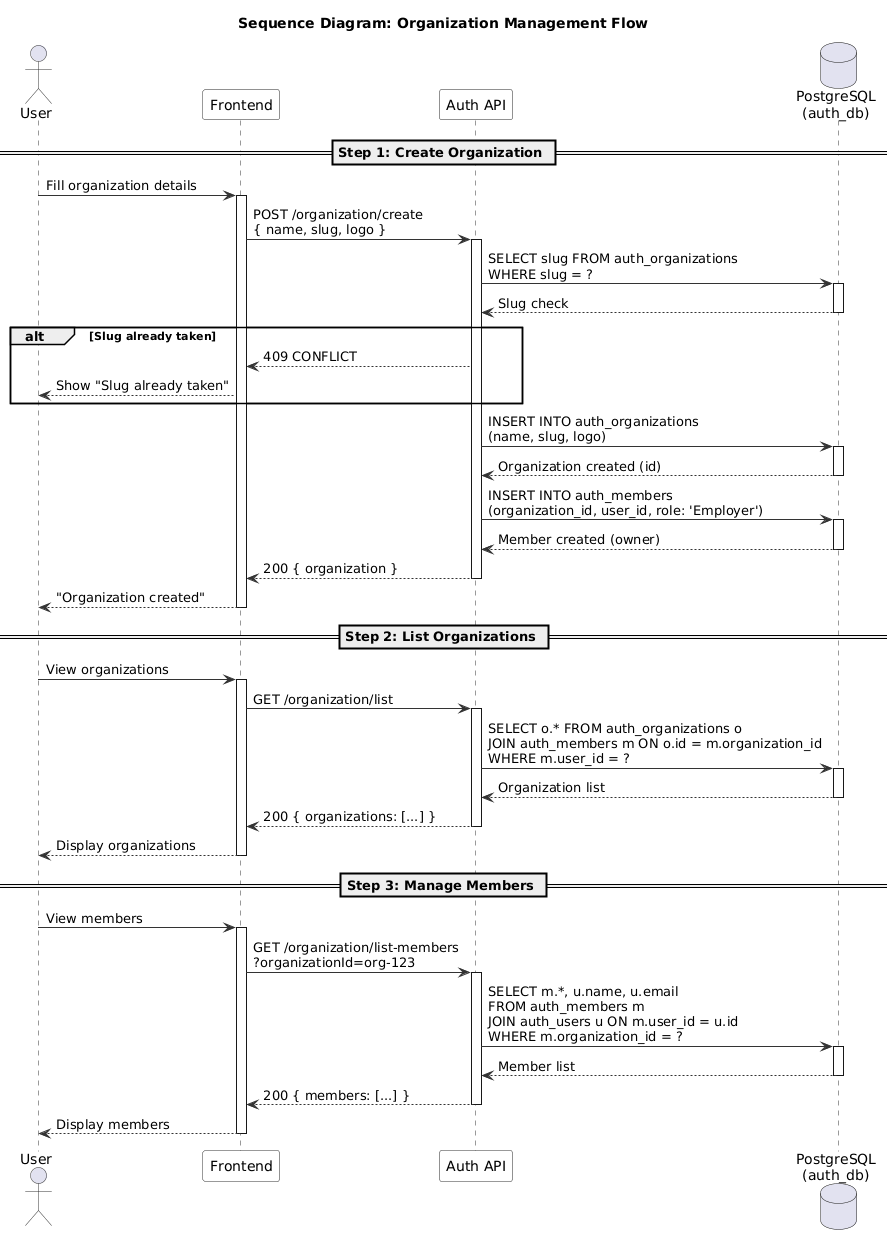

The diagram above was rendered by PlantUML. Its source (embedded in the PNG):
@startuml
' ============================================================
' Sequence Diagram - Organization Management Flow
' ============================================================

skinparam sequence {
  ArrowColor #333333
  ActorBorderColor #333333
  LifeLineBorderColor #333333
  ParticipantBackgroundColor #F8F8F8
  ParticipantBorderColor #333333
}

title Sequence Diagram: Organization Management Flow

actor User
participant "Frontend" as FE
participant "Auth API" as API
database "PostgreSQL\n(auth_db)" as DB

== Step 1: Create Organization ==

User -> FE : Fill organization details
activate FE

FE -> API : POST /organization/create\n{ name, slug, logo }
activate API

API -> DB : SELECT slug FROM auth_organizations\nWHERE slug = ?
activate DB
DB --> API : Slug check
deactivate DB

alt Slug already taken
  API --> FE : 409 CONFLICT
  FE --> User : Show "Slug already taken"
end

API -> DB : INSERT INTO auth_organizations\n(name, slug, logo)
activate DB
DB --> API : Organization created (id)
deactivate DB

API -> DB : INSERT INTO auth_members\n(organization_id, user_id, role: 'Employer')
activate DB
DB --> API : Member created (owner)
deactivate DB

API --> FE : 200 { organization }
deactivate API

FE --> User : "Organization created"
deactivate FE

== Step 2: List Organizations ==

User -> FE : View organizations
activate FE

FE -> API : GET /organization/list
activate API

API -> DB : SELECT o.* FROM auth_organizations o\nJOIN auth_members m ON o.id = m.organization_id\nWHERE m.user_id = ?
activate DB
DB --> API : Organization list
deactivate DB

API --> FE : 200 { organizations: [...] }
deactivate API

FE --> User : Display organizations
deactivate FE

== Step 3: Manage Members ==

User -> FE : View members
activate FE

FE -> API : GET /organization/list-members\n?organizationId=org-123
activate API

API -> DB : SELECT m.*, u.name, u.email\nFROM auth_members m\nJOIN auth_users u ON m.user_id = u.id\nWHERE m.organization_id = ?
activate DB
DB --> API : Member list
deactivate DB

API --> FE : 200 { members: [...] }
deactivate API

FE --> User : Display members
deactivate FE

@enduml